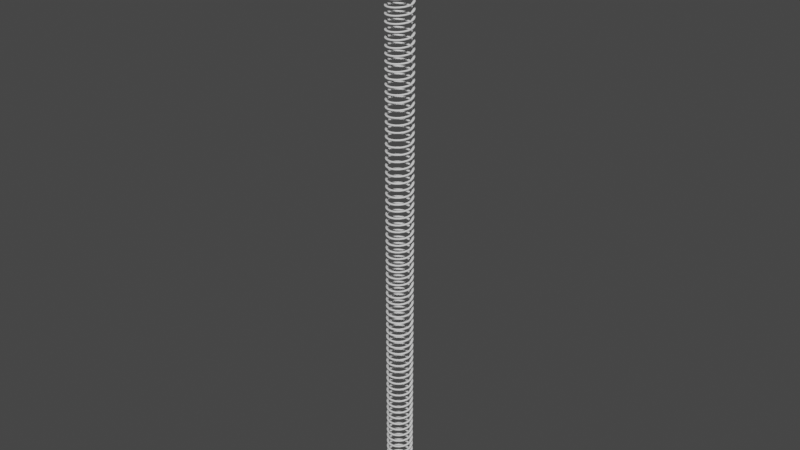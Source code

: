# Source: Spring.blend  (saved by Blender 2.83.19; exported with 4.5.12 LTS)
import bpy
from mathutils import Matrix  # noqa: F401  (used for matrix-valued properties, if any)

bpy.ops.wm.read_factory_settings(use_empty=True)
scene = bpy.context.scene
scene.name = 'Scene'

# ---- collections
col_collection = bpy.data.collections.new('Collection'); scene.collection.children.link(col_collection)

# ---- world
world_world = bpy.data.worlds.new('World'); scene.world = world_world
world_world.use_nodes = True; world_world.node_tree.nodes.clear()
_N = world_world.node_tree.nodes; _L = world_world.node_tree.links
n0 = _N.new('ShaderNodeOutputWorld'); n0.name = 'World Output'; n0.location = (300, 300)
n1 = _N.new('ShaderNodeBackground'); n1.name = 'Background'; n1.location = (10, 300)
n1.inputs[0].default_value = (0.05088, 0.05088, 0.05088, 1.0)
_L.new(n1.outputs[0], n0.inputs[0])
n0.is_active_output = True
world_world.color = (0.05088, 0.05088, 0.05088)
world_world.use_sun_shadow = False
world_world.sun_shadow_jitter_overblur = 0.0

# ---- meshes
me_spiral = bpy.data.meshes.new('Spiral')
me_spiral.from_pydata([(1.0, 0.0, 0.0), (0.9556, 0.2948, 0.025), (0.8262, 0.5633, 0.05), (0.6235, 0.7818, 0.075), (0.3653, 0.9309, 0.1), (0.07473, 0.9972, 0.125), (-0.2225, 0.9749, 0.15), (-0.5, 0.866, 0.175), (-0.7331, 0.6802, 0.2), (-0.901, 0.4339, 0.225), (-0.9888, 0.149, 0.25), (-0.9888, -0.149, 0.275), (-0.901, -0.4339, 0.3), (-0.7331, -0.6802, 0.325), (-0.5, -0.866, 0.35), (-0.2225, -0.9749, 0.375), (0.07473, -0.9972, 0.4), (0.3653, -0.9309, 0.425), (0.6235, -0.7818, 0.45), (0.8262, -0.5633, 0.475), (0.9556, -0.2948, 0.5), (1.0, 1.531e-15, 0.525), (0.8513, -1.266e-09, 0.0409), (0.8138, 0.2488, 0.062), (0.7046, 0.4756, 0.08311), (0.5334, 0.66, 0.1042), (0.3155, 0.7858, 0.1253), (0.07017, 0.8418, 0.1464), (-0.1808, 0.823, 0.1675), (-0.415, 0.7311, 0.1886), (-0.6118, 0.5742, 0.2097), (-0.7535, 0.3663, 0.2308), (-0.8277, 0.1258, 0.2519), (-0.8277, -0.1258, 0.2731), (-0.7535, -0.3663, 0.2942), (-0.6118, -0.5742, 0.3153), (-0.415, -0.7311, 0.3364), (-0.1808, -0.823, 0.3575), (0.07017, -0.8418, 0.3786), (0.3155, -0.7858, 0.3997), (0.5334, -0.66, 0.4208), (0.7046, -0.4756, 0.4419), (0.8138, -0.2488, 0.463), (0.8513, -1.266e-09, 0.4841)], [], [(9, 10, 32, 31), (2, 3, 25, 24), (17, 18, 40, 39), (10, 11, 33, 32), (3, 4, 26, 25), (18, 19, 41, 40), (11, 12, 34, 33), (4, 5, 27, 26), (19, 20, 42, 41), (12, 13, 35, 34), (5, 6, 28, 27), (20, 21, 43, 42), (13, 14, 36, 35), (6, 7, 29, 28), (14, 15, 37, 36), (7, 8, 30, 29), (0, 1, 23, 22), (15, 16, 38, 37), (8, 9, 31, 30), (1, 2, 24, 23), (16, 17, 39, 38)])
me_spiral.polygons.foreach_set('use_smooth', [True] * 21)
_uv = me_spiral.uv_layers.new(name='UVMap')
_uv.uv.foreach_set('vector', [0.0, 0.0, 0.0, 0.0, 0.0, 0.0, 0.0, 0.0, 0.0, 0.0, 0.0, 0.0, 0.0, 0.0, 0.0, 0.0, 0.0, 0.0, 0.0, 0.0, 0.0, 0.0, 0.0, 0.0, 0.0, 0.0, 0.0, 0.0, 0.0, 0.0, 0.0, 0.0, 0.0, 0.0, 0.0, 0.0, 0.0, 0.0, 0.0, 0.0, 0.0, 0.0, 0.0, 0.0, 0.0, 0.0, 0.0, 0.0, 0.0, 0.0, 0.0, 0.0, 0.0, 0.0, 0.0, 0.0, 0.0, 0.0, 0.0, 0.0, 0.0, 0.0, 0.0, 0.0, 0.0, 0.0, 0.0, 0.0, 0.0, 0.0, 0.0, 0.0, 0.0, 0.0, 0.0, 0.0, 0.0, 0.0, 0.0, 0.0, 0.0, 0.0, 0.0, 0.0, 0.0, 0.0, 0.0, 0.0, 0.0, 0.0, 0.0, 0.0, 0.0, 0.0, 0.0, 0.0, 0.0, 0.0, 0.0, 0.0, 0.0, 0.0, 0.0, 0.0, 0.0, 0.0, 0.0, 0.0, 0.0, 0.0, 0.0, 0.0, 0.0, 0.0, 0.0, 0.0, 0.0, 0.0, 0.0, 0.0, 0.0, 0.0, 0.0, 0.0, 0.0, 0.0, 0.0, 0.0, 0.0, 0.0, 0.0, 0.0, 0.0, 0.0, 0.0, 0.0, 0.0, 0.0, 0.0, 0.0, 0.0, 0.0, 0.0, 0.0, 0.0, 0.0, 0.0, 0.0, 0.0, 0.0, 0.0, 0.0, 0.0, 0.0, 0.0, 0.0, 0.0, 0.0, 0.0, 0.0, 0.0, 0.0, 0.0, 0.0, 0.0, 0.0, 0.0, 0.0])
me_spiral.use_remesh_fix_poles = True
me_spiral.use_remesh_preserve_attributes = False
me_spiral.use_mirror_vertex_groups = False
me_spiral.update()

# ---- objects
ob_spiral = bpy.data.objects.new('Spiral', me_spiral)

# ---- transforms, parenting, visibility, modifiers, constraints
ob_spiral.location = (0.0, 0.0, 0.0)
ob_spiral.lineart.crease_threshold = 0.0
_m = ob_spiral.modifiers.new('Array', 'ARRAY')
_m.count = 90
_m.constant_offset_displace = (0.0, 0.0, 0.0)
_m.relative_offset_displace = (0.0, 0.0, 1.0)
_m.use_merge_vertices = True
_m.merge_threshold = 0.11
_m = ob_spiral.modifiers.new('Solidify', 'SOLIDIFY')
_m.thickness = 0.1

# ---- collection membership
col_collection.objects.link(ob_spiral)

# ---- scene / render settings (as saved in the file)
scene.frame_start = 1; scene.frame_end = 250; scene.frame_set(1)
scene.render.engine = 'BLENDER_EEVEE_NEXT'
scene.cycles.use_denoising = False
scene.cycles.samples = 128
scene.cycles.sampling_pattern = 'TABULATED_SOBOL'
scene.cycles.use_adaptive_sampling = False
scene.cycles.use_light_tree = False
scene.view_settings.view_transform = 'Filmic'
bpy.context.view_layer.update()

# ---- added for rendering (the .blend has no active camera and no usable light): camera, sun
cam_auto = bpy.data.cameras.new('AutoCamera')
cam_auto.lens = 50.0
cam_auto.sensor_width = 36.0
cam_auto.clip_end = 1000.0
ob_auto_camera = bpy.data.objects.new('AutoCamera', cam_auto)
scene.collection.objects.link(ob_auto_camera)
ob_auto_camera.location = (43.9038, -52.6687, 58.6849)
ob_auto_camera.rotation_euler = (1.09748, -7.21219e-08, 0.694738)
scene.camera = ob_auto_camera
light_auto_sun = bpy.data.lights.new('AutoSun', 'SUN')
light_auto_sun.energy = 3.0
light_auto_sun.angle = 0.0523599
ob_auto_sun = bpy.data.objects.new('AutoSun', light_auto_sun)
scene.collection.objects.link(ob_auto_sun)
ob_auto_sun.rotation_euler = (0.872665, 0.174533, 0.523599)
bpy.context.view_layer.update()
